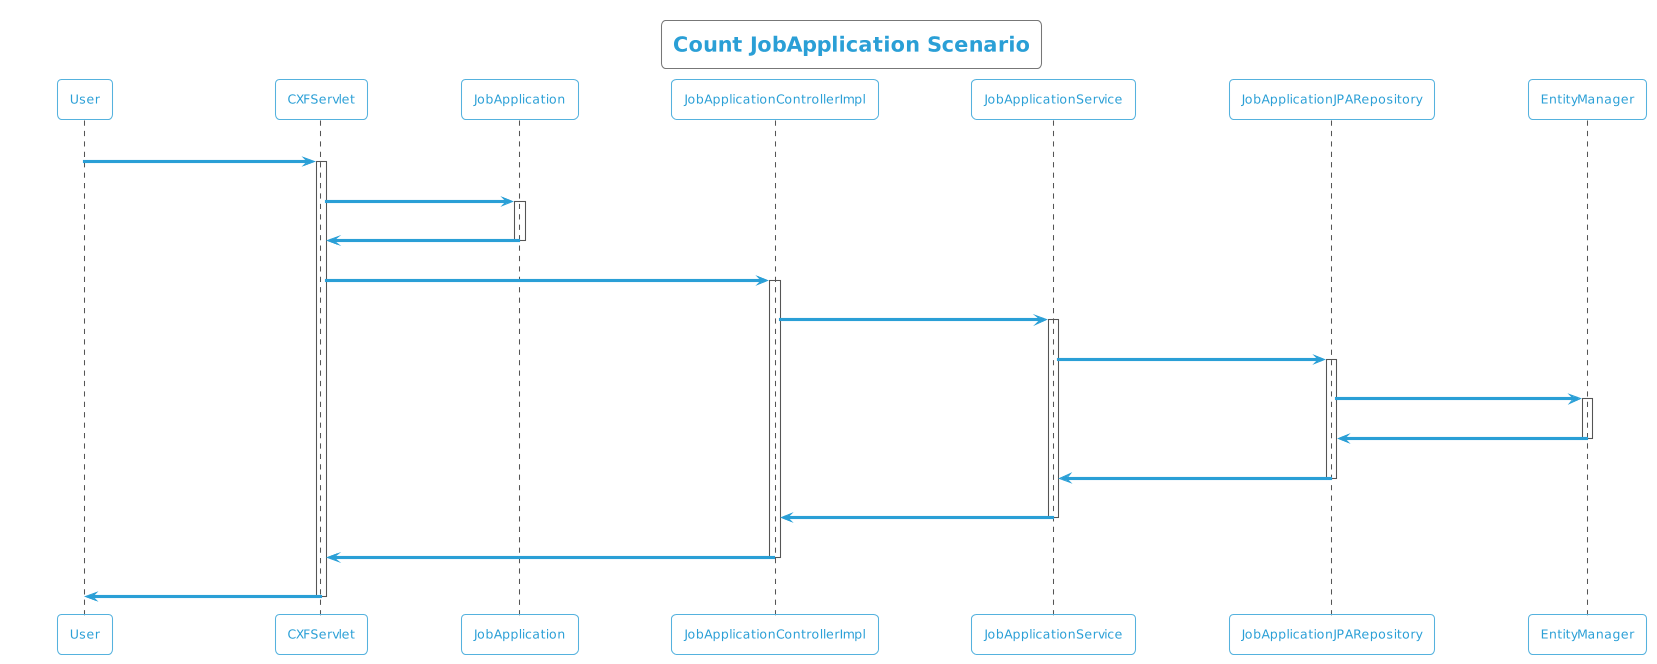

The diagram above was rendered by PlantUML. Its source (embedded in the PNG):
@startuml
!theme cyborg-outline
title Count JobApplication Scenario
participant User
User -> CXFServlet: GET, JobApplication
activate CXFServlet
CXFServlet -> JobApplication: << count >>
activate JobApplication
JobApplication -> CXFServlet: << instance >>
deactivate JobApplication
CXFServlet -> JobApplicationControllerImpl: count(:JobApplication)
activate JobApplicationControllerImpl
JobApplicationControllerImpl -> JobApplicationService: count(:JobApplication)
activate JobApplicationService
JobApplicationService -> JobApplicationJPARepository: count(:JobApplication)
activate JobApplicationJPARepository
JobApplicationJPARepository -> EntityManager: save(:Long)
activate EntityManager
EntityManager -> JobApplicationJPARepository: << persisted Count >>
deactivate EntityManager
JobApplicationJPARepository -> JobApplicationService: << persisted Count >>
deactivate JobApplicationJPARepository
JobApplicationService -> JobApplicationControllerImpl: << persisted Count >>
deactivate JobApplicationService
JobApplicationControllerImpl -> CXFServlet: << persisted Count >>
deactivate JobApplicationControllerImpl
CXFServlet -> User: marshalled JobApplication XML
deactivate CXFServlet
@enduml